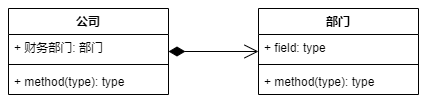

The diagram above was exported from draw.io. Its source (the exported page's mxGraphModel, read from the mxfile embedded in the PNG):
<mxGraphModel dx="905" dy="672" grid="1" gridSize="10" guides="1" tooltips="1" connect="1" arrows="1" fold="1" page="1" pageScale="1" pageWidth="827" pageHeight="1169" math="0" shadow="0">
  <root>
    <mxCell id="0" />
    <mxCell id="1" parent="0" />
    <mxCell id="2" value="部门" style="swimlane;fontStyle=1;align=center;verticalAlign=top;childLayout=stackLayout;horizontal=1;startSize=26;horizontalStack=0;resizeParent=1;resizeParentMax=0;resizeLast=0;collapsible=1;marginBottom=0;" vertex="1" parent="1">
      <mxGeometry x="440" y="620" width="160" height="86" as="geometry" />
    </mxCell>
    <mxCell id="3" value="+ field: type" style="text;strokeColor=none;fillColor=none;align=left;verticalAlign=top;spacingLeft=4;spacingRight=4;overflow=hidden;rotatable=0;points=[[0,0.5],[1,0.5]];portConstraint=eastwest;" vertex="1" parent="2">
      <mxGeometry y="26" width="160" height="26" as="geometry" />
    </mxCell>
    <mxCell id="4" value="" style="line;strokeWidth=1;fillColor=none;align=left;verticalAlign=middle;spacingTop=-1;spacingLeft=3;spacingRight=3;rotatable=0;labelPosition=right;points=[];portConstraint=eastwest;" vertex="1" parent="2">
      <mxGeometry y="52" width="160" height="8" as="geometry" />
    </mxCell>
    <mxCell id="5" value="+ method(type): type" style="text;strokeColor=none;fillColor=none;align=left;verticalAlign=top;spacingLeft=4;spacingRight=4;overflow=hidden;rotatable=0;points=[[0,0.5],[1,0.5]];portConstraint=eastwest;" vertex="1" parent="2">
      <mxGeometry y="60" width="160" height="26" as="geometry" />
    </mxCell>
    <mxCell id="6" value="公司" style="swimlane;fontStyle=1;align=center;verticalAlign=top;childLayout=stackLayout;horizontal=1;startSize=26;horizontalStack=0;resizeParent=1;resizeParentMax=0;resizeLast=0;collapsible=1;marginBottom=0;" vertex="1" parent="1">
      <mxGeometry x="190" y="620" width="160" height="86" as="geometry" />
    </mxCell>
    <mxCell id="7" value="+ 财务部门: 部门" style="text;strokeColor=none;fillColor=none;align=left;verticalAlign=top;spacingLeft=4;spacingRight=4;overflow=hidden;rotatable=0;points=[[0,0.5],[1,0.5]];portConstraint=eastwest;" vertex="1" parent="6">
      <mxGeometry y="26" width="160" height="26" as="geometry" />
    </mxCell>
    <mxCell id="8" value="" style="line;strokeWidth=1;fillColor=none;align=left;verticalAlign=middle;spacingTop=-1;spacingLeft=3;spacingRight=3;rotatable=0;labelPosition=right;points=[];portConstraint=eastwest;" vertex="1" parent="6">
      <mxGeometry y="52" width="160" height="8" as="geometry" />
    </mxCell>
    <mxCell id="9" value="+ method(type): type" style="text;strokeColor=none;fillColor=none;align=left;verticalAlign=top;spacingLeft=4;spacingRight=4;overflow=hidden;rotatable=0;points=[[0,0.5],[1,0.5]];portConstraint=eastwest;" vertex="1" parent="6">
      <mxGeometry y="60" width="160" height="26" as="geometry" />
    </mxCell>
    <mxCell id="10" value="" style="endArrow=open;html=1;endSize=12;startArrow=diamondThin;startSize=14;startFill=1;edgeStyle=orthogonalEdgeStyle;align=left;verticalAlign=bottom;" edge="1" source="6" target="2" parent="1">
      <mxGeometry x="-0.7778" y="13" relative="1" as="geometry">
        <mxPoint x="320" y="630" as="sourcePoint" />
        <mxPoint x="480" y="630" as="targetPoint" />
        <mxPoint as="offset" />
      </mxGeometry>
    </mxCell>
  </root>
</mxGraphModel>